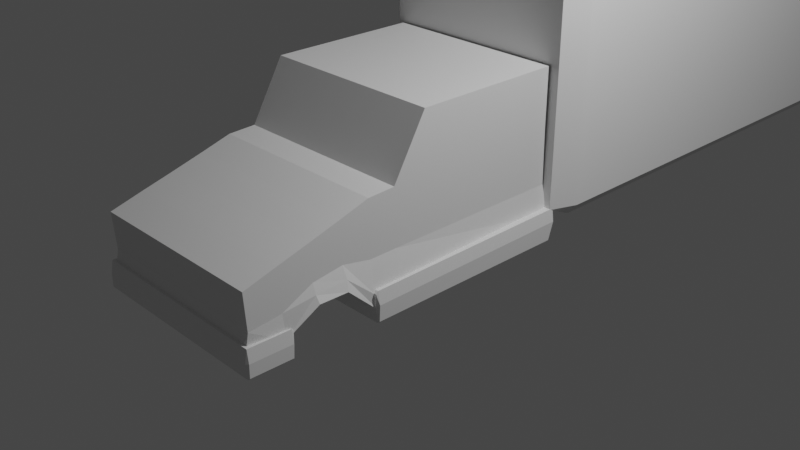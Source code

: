 # Source: Truck.blend  (saved by Blender 3.5.10; exported with 4.5.12 LTS)
import bpy
from mathutils import Matrix  # noqa: F401  (used for matrix-valued properties, if any)

bpy.ops.wm.read_factory_settings(use_empty=True)
scene = bpy.context.scene
scene.name = 'Scene'

# ---- collections
col_collection = bpy.data.collections.new('Collection'); scene.collection.children.link(col_collection)

# ---- materials (node trees are filled in below, after node groups)
mat_material = bpy.data.materials.new('Material')
mat_material.alpha_threshold = 0.0
mat_material.use_transparent_shadow = False
mat_material.roughness = 0.5
mat_material.line_color = (0.0, 0.0, 0.0, 1.0)

# ---- material node trees
mat_material.use_nodes = True; mat_material.node_tree.nodes.clear()
_N = mat_material.node_tree.nodes; _L = mat_material.node_tree.links
n0 = _N.new('ShaderNodeOutputMaterial'); n0.name = 'Material Output'; n0.location = (300, 300)
n1 = _N.new('ShaderNodeBsdfPrincipled'); n1.name = 'Principled BSDF'; n1.location = (10, 300)
n1.distribution = 'GGX'
n1.subsurface_method = 'RANDOM_WALK_SKIN'
n1.inputs[3].default_value = 1.45
n1.inputs[27].default_value = (0.0, 0.0, 0.0, 1.0)
n1.inputs[28].default_value = 1.0
_L.new(n1.outputs[0], n0.inputs[0])
n0.is_active_output = True

# ---- world
world_world = bpy.data.worlds.new('World'); scene.world = world_world
world_world.use_nodes = True; world_world.node_tree.nodes.clear()
_N = world_world.node_tree.nodes; _L = world_world.node_tree.links
n0 = _N.new('ShaderNodeOutputWorld'); n0.name = 'World Output'; n0.location = (300, 300)
n1 = _N.new('ShaderNodeBackground'); n1.name = 'Background'; n1.location = (10, 300)
n1.inputs[0].default_value = (0.05088, 0.05088, 0.05088, 1.0)
_L.new(n1.outputs[0], n0.inputs[0])
n0.is_active_output = True
world_world.color = (0.05088, 0.05088, 0.05088)
world_world.use_sun_shadow = False
world_world.sun_shadow_jitter_overblur = 0.0

# ---- cameras
cam_camera = bpy.data.cameras.new('Camera')
cam_camera.clip_end = 100.0
cam_camera.ortho_scale = 7.314

# ---- lights
light_light = bpy.data.lights.new('Light', 'POINT')
light_light.transmission_factor = 0.0
light_light.energy = 1000.0
light_light.shadow_soft_size = 0.1
light_light.shadow_maximum_resolution = 0.006
light_light.use_absolute_resolution = True

# ---- meshes
me_cube = bpy.data.meshes.new('Cube')
me_cube.from_pydata([(1.0, 1.0, 1.0), (1.083, 1.028, -0.09089), (1.0, -1.0, 1.0), (1.083, -0.9724, -0.09089), (-1.0, 1.0, 1.0), (-1.083, 1.028, -0.09089), (-1.0, -1.0, 1.0), (-1.083, -0.9724, -0.09089), (-0.9811, -2.619, -0.06786), (-1.0, -2.634, 0.5999), (1.0, -2.634, 0.5999), (0.9848, -2.619, -0.06941), (1.0, -0.6384, 1.626), (-1.0, -0.6384, 1.626), (1.0, 1.0, 1.626), (-1.0, 1.0, 1.626), (1.083, -1.27, -0.08306), (-1.083, -1.27, -0.08306), (-1.0, -1.298, 0.9872), (1.0, -1.298, 0.9872), (1.083, -1.611, 0.2326), (-1.0, -1.614, 0.8921), (-1.083, -1.611, 0.2326), (1.0, -1.614, 0.8921), (1.083, -1.925, 0.2379), (-1.0, -1.938, 0.7982), (-1.083, -1.925, 0.2379), (1.0, -1.938, 0.7982), (0.9803, -2.273, -0.07385), (-1.0, -2.288, 0.7002), (-0.9763, -2.273, -0.07189), (1.0, -2.288, 0.7002), (1.0, 1.014, 0.397), (-1.0, -0.9862, 0.397), (1.0, -0.9862, 0.397), (-1.0, 1.014, 0.397), (-1.0, -2.608, 0.2138), (1.0, -2.608, 0.2138), (-1.0, -1.284, 0.3945), (1.0, -1.284, 0.3945), (-1.0, -1.6, 0.4575), (1.0, -1.6, 0.4575), (-1.0, -1.928, 0.4132), (1.0, -1.928, 0.4132), (-1.0, -2.259, 0.2499), (1.0, -2.259, 0.2499), (1.044, 1.065, 0.08468), (1.082, -0.982, 0.08361), (-1.044, 1.065, 0.08468), (1.002, -2.641, 0.02145), (1.079, -1.304, 0.08592), (1.048, -1.593, 0.3302), (1.042, -1.932, 0.3116), (1.033, -2.246, 0.008356), (-1.082, -0.982, 0.08361), (-1.007, -2.641, 0.02105), (-1.079, -1.304, 0.08592), (-1.048, -1.593, 0.3302), (-1.042, -1.932, 0.3116), (-1.036, -2.246, 0.005248), (1.064, -2.205, -0.1775), (1.041, -2.205, -0.2005), (1.041, -2.182, -0.06547), (-1.037, -2.204, -0.1984), (-1.06, -2.204, -0.1754), (-1.037, -2.181, -0.0634), (1.065, -2.205, -0.03895), (1.042, -2.182, 0.07307), (1.042, -2.205, 0.09611), (-1.059, -2.204, -0.03684), (-1.036, -2.204, 0.09818), (-1.036, -2.181, 0.07514), (1.059, -2.658, -0.1767), (1.036, -2.681, -0.1766), (1.036, -2.658, -0.1997), (-1.065, -2.657, -0.1746), (-1.042, -2.657, -0.1976), (-1.042, -2.68, -0.1746), (1.06, -2.658, -0.03816), (1.037, -2.658, 0.09691), (1.037, -2.681, -0.03809), (-1.064, -2.657, -0.03604), (-1.041, -2.68, -0.03603), (-1.041, -2.657, 0.09898), (1.121, 1.01, -0.18), (1.095, 1.005, -0.2053), (1.096, 1.036, -0.1807), (-1.115, 1.005, -0.2051), (-1.139, 1.01, -0.1798), (-1.114, 1.036, -0.1806), (1.129, 1.061, 0.01425), (1.104, 1.087, 0.01539), (1.105, 1.068, 0.1517), (-1.131, 1.061, 0.01438), (-1.105, 1.068, 0.1518), (-1.106, 1.087, 0.01552), (1.121, -1.291, -0.18), (1.096, -1.317, -0.06789), (1.095, -1.291, -0.2053), (-1.139, -1.291, -0.1798), (-1.115, -1.291, -0.2051), (-1.114, -1.317, -0.06776), (1.129, -1.291, -0.01079), (1.105, -1.291, 0.1266), (1.104, -1.317, 0.101), (-1.131, -1.291, -0.01066), (-1.106, -1.317, 0.1011), (-1.105, -1.291, 0.1267)], [], [(2, 0, 14, 12), (30, 28, 11, 8), (33, 6, 4, 35), (5, 1, 3, 7), (32, 0, 2, 34), (37, 10, 9, 36), (31, 29, 9, 10), (45, 31, 10, 37), (59, 30, 8, 55), (14, 15, 13, 12), (6, 2, 12, 13), (4, 6, 13, 15), (54, 7, 17, 56), (34, 2, 19, 39), (2, 6, 18, 19), (7, 3, 16, 17), (56, 17, 22, 57), (39, 19, 23, 41), (19, 18, 21, 23), (17, 16, 20, 22), (57, 22, 26, 58), (41, 23, 27, 43), (23, 21, 25, 27), (22, 20, 24, 26), (58, 26, 30, 59), (43, 27, 31, 45), (27, 25, 29, 31), (26, 24, 28, 30), (52, 43, 45, 53), (25, 42, 44, 29), (51, 41, 43, 52), (21, 40, 42, 25), (50, 39, 41, 51), (18, 38, 40, 21), (47, 34, 39, 50), (6, 33, 38, 18), (29, 44, 36, 9), (53, 45, 37, 49), (49, 37, 36, 55), (48, 35, 32, 46), (46, 32, 34, 47), (54, 33, 35, 48), (7, 54, 48, 5), (1, 46, 47, 3), (5, 48, 46, 1), (11, 49, 55, 8), (28, 53, 49, 11), (3, 47, 50, 16), (16, 50, 51, 20), (20, 51, 52, 24), (24, 52, 53, 28), (42, 58, 59, 44), (40, 57, 58, 42), (38, 56, 57, 40), (33, 54, 56, 38), (44, 59, 55, 36), (98, 100, 87, 85), (104, 106, 101, 97), (105, 93, 88, 99), (86, 89, 95, 91), (92, 94, 107, 103), (74, 76, 63, 61), (80, 82, 77, 73), (81, 69, 64, 75), (62, 65, 71, 67), (68, 70, 83, 79), (60, 61, 62), (63, 64, 65), (66, 67, 68), (69, 70, 71), (72, 73, 74), (75, 76, 77), (78, 79, 80), (81, 82, 83), (66, 60, 62, 67), (61, 63, 65, 62), (64, 69, 71, 65), (70, 68, 67, 71), (78, 66, 68, 79), (69, 81, 83, 70), (82, 80, 79, 83), (72, 78, 80, 73), (81, 75, 77, 82), (76, 74, 73, 77), (60, 72, 74, 61), (75, 64, 63, 76), (66, 78, 72, 60), (84, 85, 86), (87, 88, 89), (90, 91, 92), (93, 94, 95), (96, 97, 98), (99, 100, 101), (102, 103, 104), (105, 106, 107), (90, 84, 86, 91), (85, 87, 89, 86), (88, 93, 95, 89), (94, 92, 91, 95), (102, 90, 92, 103), (93, 105, 107, 94), (106, 104, 103, 107), (96, 102, 104, 97), (105, 99, 101, 106), (100, 98, 97, 101), (84, 96, 98, 85), (99, 88, 87, 100), (90, 102, 96, 84)])
_uv = me_cube.uv_layers.new(name='UVMap')
_uv.uv.foreach_set('vector', [0.625, 0.75, 0.625, 0.5, 0.625, 0.5, 0.625, 0.75, 0.125, 0.75, 0.375, 0.75, 0.375, 0.75, 0.125, 0.75, 0.5, 0.0, 0.625, 0.0, 0.625, 0.25, 0.5, 0.25, 0.125, 0.5, 0.375, 0.5, 0.375, 0.75, 0.125, 0.75, 0.5, 0.5, 0.625, 0.5, 0.625, 0.75, 0.5, 0.75, 0.5, 0.75, 0.625, 0.75, 0.625, 1.0, 0.5, 1.0, 0.625, 0.75, 0.875, 0.75, 0.875, 0.75, 0.625, 0.75, 0.5, 0.75, 0.625, 0.75, 0.625, 0.75, 0.5, 0.75, 0.4351, 0.0, 0.375, 0.0, 0.375, 0.0, 0.4351, 0.0, 0.625, 0.5, 0.875, 0.5, 0.875, 0.75, 0.625, 0.75, 0.875, 0.75, 0.625, 0.75, 0.625, 0.75, 0.875, 0.75, 0.625, 0.25, 0.625, 0.0, 0.625, 0.0, 0.625, 0.25, 0.4351, 0.0, 0.375, 0.0, 0.375, 0.0, 0.4351, 0.0, 0.5, 0.75, 0.625, 0.75, 0.625, 0.75, 0.5, 0.75, 0.625, 0.75, 0.875, 0.75, 0.875, 0.75, 0.625, 0.75, 0.125, 0.75, 0.375, 0.75, 0.375, 0.75, 0.125, 0.75, 0.4351, 0.0, 0.375, 0.0, 0.375, 0.0, 0.4351, 0.0, 0.5, 0.75, 0.625, 0.75, 0.625, 0.75, 0.5, 0.75, 0.625, 0.75, 0.875, 0.75, 0.875, 0.75, 0.625, 0.75, 0.125, 0.75, 0.375, 0.75, 0.375, 0.75, 0.125, 0.75, 0.4351, 0.0, 0.375, 0.0, 0.375, 0.0, 0.4351, 0.0, 0.5, 0.75, 0.625, 0.75, 0.625, 0.75, 0.5, 0.75, 0.625, 0.75, 0.875, 0.75, 0.875, 0.75, 0.625, 0.75, 0.125, 0.75, 0.375, 0.75, 0.375, 0.75, 0.125, 0.75, 0.4351, 0.0, 0.375, 0.0, 0.375, 0.0, 0.4351, 0.0, 0.5, 0.75, 0.625, 0.75, 0.625, 0.75, 0.5, 0.75, 0.625, 0.75, 0.875, 0.75, 0.875, 0.75, 0.625, 0.75, 0.125, 0.75, 0.375, 0.75, 0.375, 0.75, 0.125, 0.75, 0.4351, 0.75, 0.5, 0.75, 0.5, 0.75, 0.4351, 0.75, 0.625, 0.0, 0.5, 0.0, 0.5, 0.0, 0.625, 0.0, 0.4351, 0.75, 0.5, 0.75, 0.5, 0.75, 0.4351, 0.75, 0.625, 0.0, 0.5, 0.0, 0.5, 0.0, 0.625, 0.0, 0.4351, 0.75, 0.5, 0.75, 0.5, 0.75, 0.4351, 0.75, 0.625, 0.0, 0.5, 0.0, 0.5, 0.0, 0.625, 0.0, 0.4351, 0.75, 0.5, 0.75, 0.5, 0.75, 0.4351, 0.75, 0.625, 0.0, 0.5, 0.0, 0.5, 0.0, 0.625, 0.0, 0.625, 0.0, 0.5, 0.0, 0.5, 0.0, 0.625, 0.0, 0.4351, 0.75, 0.5, 0.75, 0.5, 0.75, 0.4351, 0.75, 0.4351, 0.75, 0.5, 0.75, 0.5, 1.0, 0.4351, 1.0, 0.4351, 0.25, 0.5, 0.25, 0.5, 0.5, 0.4351, 0.5, 0.4351, 0.5, 0.5, 0.5, 0.5, 0.75, 0.4351, 0.75, 0.4351, 0.0, 0.5, 0.0, 0.5, 0.25, 0.4351, 0.25, 0.375, 0.0, 0.4351, 0.0, 0.4351, 0.25, 0.375, 0.25, 0.375, 0.5, 0.4351, 0.5, 0.4351, 0.75, 0.375, 0.75, 0.375, 0.25, 0.4351, 0.25, 0.4351, 0.5, 0.375, 0.5, 0.375, 0.75, 0.4351, 0.75, 0.4351, 1.0, 0.375, 1.0, 0.375, 0.75, 0.4351, 0.75, 0.4351, 0.75, 0.375, 0.75, 0.375, 0.75, 0.4351, 0.75, 0.4351, 0.75, 0.375, 0.75, 0.375, 0.75, 0.4351, 0.75, 0.4351, 0.75, 0.375, 0.75, 0.375, 0.75, 0.4351, 0.75, 0.4351, 0.75, 0.375, 0.75, 0.375, 0.75, 0.4351, 0.75, 0.4351, 0.75, 0.375, 0.75, 0.5, 0.0, 0.4351, 0.0, 0.4351, 0.0, 0.5, 0.0, 0.5, 0.0, 0.4351, 0.0, 0.4351, 0.0, 0.5, 0.0, 0.5, 0.0, 0.4351, 0.0, 0.4351, 0.0, 0.5, 0.0, 0.5, 0.0, 0.4351, 0.0, 0.4351, 0.0, 0.5, 0.0, 0.5, 0.0, 0.4351, 0.0, 0.4351, 0.0, 0.5, 0.0, 0.3778, 0.7527, 0.6222, 0.7527, 0.6222, 0.9973, 0.3778, 0.9973, 0.3778, 0.5289, 0.6222, 0.5289, 0.6222, 0.7211, 0.3778, 0.7211, 0.6277, 0.5287, 0.8723, 0.526, 0.8722, 0.7241, 0.6277, 0.7213, 0.3778, 0.02501, 0.6222, 0.02501, 0.6222, 0.225, 0.3778, 0.225, 0.3778, 0.2526, 0.6222, 0.2526, 0.6222, 0.4974, 0.3778, 0.4974, 0.3777, 0.7615, 0.6223, 0.7615, 0.6223, 0.9885, 0.3777, 0.9885, 0.3777, 0.5312, 0.6223, 0.5312, 0.6223, 0.7188, 0.3777, 0.7188, 0.6365, 0.5312, 0.8635, 0.5312, 0.8635, 0.7188, 0.6365, 0.7188, 0.3777, 0.03116, 0.6223, 0.03116, 0.6223, 0.2188, 0.3777, 0.2188, 0.3777, 0.2615, 0.6223, 0.2615, 0.6223, 0.4885, 0.3777, 0.4885, 0.1365, 0.7188, 0.1366, 0.75, 0.1251, 0.7191, 0.6223, 3.16e-05, 0.625, 0.03119, 0.6223, 0.03116, 0.1365, 0.5312, 0.1251, 0.5314, 0.1366, 0.5002, 0.625, 0.2189, 0.6223, 0.25, 0.6223, 0.2188, 0.3635, 0.7188, 0.375, 0.7191, 0.3636, 0.75, 0.625, 0.7189, 0.6223, 0.75, 0.6223, 0.7188, 0.3635, 0.5312, 0.3636, 0.5002, 0.375, 0.5314, 0.625, 0.5312, 0.6223, 0.5312, 0.6223, 0.5, 0.1365, 0.5312, 0.1365, 0.7188, 0.125, 0.7191, 0.125, 0.5314, 0.3777, 0.0, 0.6223, 0.0, 0.6223, 0.03116, 0.3777, 0.03116, 0.625, 0.03119, 0.625, 0.2189, 0.6223, 0.2188, 0.6223, 0.03116, 0.6223, 0.2615, 0.3777, 0.2615, 0.3777, 0.2188, 0.6223, 0.2188, 0.3635, 0.5312, 0.1365, 0.5312, 0.1366, 0.5, 0.3636, 0.5, 0.8635, 0.5312, 0.6365, 0.5312, 0.6366, 0.5, 0.8636, 0.5, 0.6223, 0.5312, 0.3777, 0.5312, 0.3777, 0.4885, 0.6223, 0.4885, 0.3635, 0.7188, 0.3635, 0.5312, 0.3777, 0.5312, 0.3777, 0.7188, 0.6365, 0.5312, 0.6365, 0.7188, 0.6223, 0.7188, 0.6223, 0.5312, 0.6223, 0.7615, 0.3777, 0.7615, 0.3777, 0.7188, 0.6223, 0.7188, 0.1365, 0.7188, 0.3635, 0.7188, 0.3636, 0.75, 0.1366, 0.75, 0.6365, 0.7188, 0.8635, 0.7188, 0.8636, 0.75, 0.6366, 0.75, 0.1365, 0.5312, 0.3635, 0.5312, 0.3635, 0.7188, 0.1365, 0.7188, 0.1278, 0.7241, 0.1277, 0.75, 0.125, 0.726, 0.6222, 0.0, 0.625, 0.01932, 0.6222, 0.02501, 0.1277, 0.526, 0.125, 0.526, 0.1276, 0.5011, 0.625, 0.2173, 0.6222, 0.2435, 0.6222, 0.225, 0.375, 0.7212, 0.3778, 0.7211, 0.3778, 0.75, 0.625, 0.7212, 0.6222, 0.75, 0.6222, 0.7211, 0.375, 0.5285, 0.3778, 0.5, 0.3778, 0.5289, 0.625, 0.5285, 0.6222, 0.5289, 0.6222, 0.5, 0.1277, 0.526, 0.1278, 0.7241, 0.125, 0.726, 0.125, 0.526, 0.3778, 0.0, 0.6222, 0.0, 0.6222, 0.02501, 0.3778, 0.02501, 0.625, 0.01933, 0.625, 0.2173, 0.6222, 0.225, 0.6222, 0.02501, 0.6222, 0.2526, 0.3778, 0.2526, 0.3778, 0.225, 0.6222, 0.225, 0.3723, 0.5287, 0.1277, 0.526, 0.1276, 0.5, 0.3724, 0.5, 0.8723, 0.526, 0.6277, 0.5287, 0.6276, 0.5, 0.8724, 0.5, 0.6222, 0.5289, 0.3778, 0.5289, 0.3778, 0.4974, 0.6222, 0.4974, 0.3723, 0.7213, 0.3723, 0.5287, 0.3778, 0.5289, 0.3778, 0.7211, 0.6277, 0.5287, 0.6277, 0.7213, 0.6222, 0.7211, 0.6222, 0.5289, 0.6222, 0.7527, 0.3778, 0.7527, 0.3778, 0.7211, 0.6222, 0.7211, 0.1278, 0.7241, 0.3723, 0.7213, 0.3723, 0.75, 0.1277, 0.75, 0.6277, 0.7213, 0.8722, 0.7241, 0.8723, 0.75, 0.6277, 0.75, 0.1277, 0.526, 0.3723, 0.5287, 0.3723, 0.7213, 0.1278, 0.7241])
me_cube.materials.append(mat_material)
me_cube.use_mirror_vertex_groups = False
me_cube.update()
me_cube_001 = bpy.data.meshes.new('Cube.001')
me_cube_001.from_pydata([(-0.9082, -0.9082, -1.022), (-0.9082, -1.0, -0.9298), (-1.0, -0.9082, -0.9298), (-0.9082, -1.0, 0.9082), (-0.9082, -0.9082, 1.0), (-1.0, -0.9082, 0.9082), (-0.9082, 1.0, -1.022), (-1.0, 1.0, -0.9298), (-1.0, 1.0, 0.9082), (-0.9082, 1.0, 1.0), (0.9082, -0.9082, -1.022), (1.0, -0.9082, -0.9298), (0.9082, -1.0, -0.9298), (0.9082, -0.9082, 1.0), (0.9082, -1.0, 0.9082), (1.0, -0.9082, 0.9082), (1.0, 1.0, -0.9298), (0.9082, 1.0, -1.022), (0.9082, 1.0, 1.0), (1.0, 1.0, 0.9082)], [], [(12, 14, 3, 1), (18, 9, 4, 13), (2, 5, 8, 7), (16, 19, 15, 11), (0, 1, 2), (3, 4, 5), (10, 11, 12), (13, 14, 15), (6, 0, 2, 7), (1, 3, 5, 2), (4, 9, 8, 5), (10, 17, 16, 11), (18, 13, 15, 19), (14, 12, 11, 15), (0, 10, 12, 1), (13, 4, 3, 14), (6, 17, 10, 0)])
_uv = me_cube_001.uv_layers.new(name='UVMap')
_uv.uv.foreach_set('vector', [0.3863, 0.7615, 0.6137, 0.7615, 0.6137, 0.9885, 0.3863, 0.9885, 0.6365, 0.5, 0.8635, 0.5, 0.8635, 0.7385, 0.6365, 0.7385, 0.3863, 0.01147, 0.6137, 0.01147, 0.6137, 0.25, 0.3863, 0.25, 0.3863, 0.5, 0.6137, 0.5, 0.6137, 0.7385, 0.3863, 0.7385, 0.375, 0.9885, 0.3863, 0.9885, 0.3863, 1.0, 0.6137, 0.9885, 0.625, 0.9885, 0.6137, 1.0, 0.375, 0.7615, 0.3863, 0.75, 0.3863, 0.7615, 0.625, 0.7615, 0.6137, 0.7615, 0.6137, 0.75, 0.1365, 0.5, 0.1365, 0.7385, 0.125, 0.7385, 0.125, 0.5, 0.3863, 0.9885, 0.6137, 0.9885, 0.6137, 1.0, 0.3863, 1.0, 0.8635, 0.7385, 0.8635, 0.5, 0.875, 0.5, 0.875, 0.7385, 0.3635, 0.7385, 0.3635, 0.5, 0.3863, 0.5, 0.3863, 0.7385, 0.6365, 0.5, 0.6365, 0.7385, 0.6137, 0.7385, 0.6137, 0.5, 0.6137, 0.7615, 0.3863, 0.7615, 0.3863, 0.7385, 0.6137, 0.7385, 0.375, 0.9885, 0.375, 0.7615, 0.3863, 0.7615, 0.3863, 0.9885, 0.625, 0.7615, 0.625, 0.9885, 0.6137, 0.9885, 0.6137, 0.7615, 0.1365, 0.5, 0.3635, 0.5, 0.3635, 0.7385, 0.1365, 0.7385])
me_cube_001.update()
me_cylinder = bpy.data.meshes.new('Cylinder')
me_cylinder.from_pydata([(0.0, 1.0, -1.0), (0.0, 1.0, 1.0), (0.1951, 0.9808, -1.0), (0.1951, 0.9808, 1.0), (0.3827, 0.9239, -1.0), (0.3827, 0.9239, 1.0), (0.5556, 0.8315, -1.0), (0.5556, 0.8315, 1.0), (0.7071, 0.7071, -1.0), (0.7071, 0.7071, 1.0), (0.8315, 0.5556, -1.0), (0.8315, 0.5556, 1.0), (0.9239, 0.3827, -1.0), (0.9239, 0.3827, 1.0), (0.9808, 0.1951, -1.0), (0.9808, 0.1951, 1.0), (1.0, 0.0, -1.0), (1.0, 0.0, 1.0), (0.9808, -0.1951, -1.0), (0.9808, -0.1951, 1.0), (0.9239, -0.3827, -1.0), (0.9239, -0.3827, 1.0), (0.8315, -0.5556, -1.0), (0.8315, -0.5556, 1.0), (0.7071, -0.7071, -1.0), (0.7071, -0.7071, 1.0), (0.5556, -0.8315, -1.0), (0.5556, -0.8315, 1.0), (0.3827, -0.9239, -1.0), (0.3827, -0.9239, 1.0), (0.1951, -0.9808, -1.0), (0.1951, -0.9808, 1.0), (0.0, -1.0, -1.0), (0.0, -1.0, 1.0), (-0.1951, -0.9808, -1.0), (-0.1951, -0.9808, 1.0), (-0.3827, -0.9239, -1.0), (-0.3827, -0.9239, 1.0), (-0.5556, -0.8315, -1.0), (-0.5556, -0.8315, 1.0), (-0.7071, -0.7071, -1.0), (-0.7071, -0.7071, 1.0), (-0.8315, -0.5556, -1.0), (-0.8315, -0.5556, 1.0), (-0.9239, -0.3827, -1.0), (-0.9239, -0.3827, 1.0), (-0.9808, -0.1951, -1.0), (-0.9808, -0.1951, 1.0), (-1.0, 0.0, -1.0), (-1.0, 0.0, 1.0), (-0.9808, 0.1951, -1.0), (-0.9808, 0.1951, 1.0), (-0.9239, 0.3827, -1.0), (-0.9239, 0.3827, 1.0), (-0.8315, 0.5556, -1.0), (-0.8315, 0.5556, 1.0), (-0.7071, 0.7071, -1.0), (-0.7071, 0.7071, 1.0), (-0.5556, 0.8315, -1.0), (-0.5556, 0.8315, 1.0), (-0.3827, 0.9239, -1.0), (-0.3827, 0.9239, 1.0), (-0.1951, 0.9808, -1.0), (-0.1951, 0.9808, 1.0)], [], [(0, 1, 3, 2), (2, 3, 5, 4), (4, 5, 7, 6), (6, 7, 9, 8), (8, 9, 11, 10), (10, 11, 13, 12), (12, 13, 15, 14), (14, 15, 17, 16), (16, 17, 19, 18), (18, 19, 21, 20), (20, 21, 23, 22), (22, 23, 25, 24), (24, 25, 27, 26), (26, 27, 29, 28), (28, 29, 31, 30), (30, 31, 33, 32), (32, 33, 35, 34), (34, 35, 37, 36), (36, 37, 39, 38), (38, 39, 41, 40), (40, 41, 43, 42), (42, 43, 45, 44), (44, 45, 47, 46), (46, 47, 49, 48), (48, 49, 51, 50), (50, 51, 53, 52), (52, 53, 55, 54), (54, 55, 57, 56), (56, 57, 59, 58), (58, 59, 61, 60), (3, 1, 63, 61, 59, 57, 55, 53, 51, 49, 47, 45, 43, 41, 39, 37, 35, 33, 31, 29, 27, 25, 23, 21, 19, 17, 15, 13, 11, 9, 7, 5), (60, 61, 63, 62), (62, 63, 1, 0), (0, 2, 4, 6, 8, 10, 12, 14, 16, 18, 20, 22, 24, 26, 28, 30, 32, 34, 36, 38, 40, 42, 44, 46, 48, 50, 52, 54, 56, 58, 60, 62)])
_uv = me_cylinder.uv_layers.new(name='UVMap')
_uv.uv.foreach_set('vector', [1.0, 0.5, 1.0, 1.0, 0.9688, 1.0, 0.9688, 0.5, 0.9688, 0.5, 0.9688, 1.0, 0.9375, 1.0, 0.9375, 0.5, 0.9375, 0.5, 0.9375, 1.0, 0.9062, 1.0, 0.9062, 0.5, 0.9062, 0.5, 0.9062, 1.0, 0.875, 1.0, 0.875, 0.5, 0.875, 0.5, 0.875, 1.0, 0.8438, 1.0, 0.8438, 0.5, 0.8438, 0.5, 0.8438, 1.0, 0.8125, 1.0, 0.8125, 0.5, 0.8125, 0.5, 0.8125, 1.0, 0.7812, 1.0, 0.7812, 0.5, 0.7812, 0.5, 0.7812, 1.0, 0.75, 1.0, 0.75, 0.5, 0.75, 0.5, 0.75, 1.0, 0.7188, 1.0, 0.7188, 0.5, 0.7188, 0.5, 0.7188, 1.0, 0.6875, 1.0, 0.6875, 0.5, 0.6875, 0.5, 0.6875, 1.0, 0.6562, 1.0, 0.6562, 0.5, 0.6562, 0.5, 0.6562, 1.0, 0.625, 1.0, 0.625, 0.5, 0.625, 0.5, 0.625, 1.0, 0.5938, 1.0, 0.5938, 0.5, 0.5938, 0.5, 0.5938, 1.0, 0.5625, 1.0, 0.5625, 0.5, 0.5625, 0.5, 0.5625, 1.0, 0.5312, 1.0, 0.5312, 0.5, 0.5312, 0.5, 0.5312, 1.0, 0.5, 1.0, 0.5, 0.5, 0.5, 0.5, 0.5, 1.0, 0.4688, 1.0, 0.4688, 0.5, 0.4688, 0.5, 0.4688, 1.0, 0.4375, 1.0, 0.4375, 0.5, 0.4375, 0.5, 0.4375, 1.0, 0.4062, 1.0, 0.4062, 0.5, 0.4062, 0.5, 0.4062, 1.0, 0.375, 1.0, 0.375, 0.5, 0.375, 0.5, 0.375, 1.0, 0.3438, 1.0, 0.3438, 0.5, 0.3438, 0.5, 0.3438, 1.0, 0.3125, 1.0, 0.3125, 0.5, 0.3125, 0.5, 0.3125, 1.0, 0.2812, 1.0, 0.2812, 0.5, 0.2812, 0.5, 0.2812, 1.0, 0.25, 1.0, 0.25, 0.5, 0.25, 0.5, 0.25, 1.0, 0.2188, 1.0, 0.2188, 0.5, 0.2188, 0.5, 0.2188, 1.0, 0.1875, 1.0, 0.1875, 0.5, 0.1875, 0.5, 0.1875, 1.0, 0.1562, 1.0, 0.1562, 0.5, 0.1562, 0.5, 0.1562, 1.0, 0.125, 1.0, 0.125, 0.5, 0.125, 0.5, 0.125, 1.0, 0.09375, 1.0, 0.09375, 0.5, 0.09375, 0.5, 0.09375, 1.0, 0.0625, 1.0, 0.0625, 0.5, 0.2968, 0.4854, 0.25, 0.49, 0.2032, 0.4854, 0.1582, 0.4717, 0.1167, 0.4496, 0.08029, 0.4197, 0.05045, 0.3833, 0.02827, 0.3418, 0.01461, 0.2968, 0.01, 0.25, 0.01461, 0.2032, 0.02827, 0.1582, 0.05045, 0.1167, 0.08029, 0.08029, 0.1167, 0.05045, 0.1582, 0.02827, 0.2032, 0.01461, 0.25, 0.01, 0.2968, 0.01461, 0.3418, 0.02827, 0.3833, 0.05045, 0.4197, 0.08029, 0.4496, 0.1167, 0.4717, 0.1582, 0.4854, 0.2032, 0.49, 0.25, 0.4854, 0.2968, 0.4717, 0.3418, 0.4496, 0.3833, 0.4197, 0.4197, 0.3833, 0.4496, 0.3418, 0.4717, 0.0625, 0.5, 0.0625, 1.0, 0.03125, 1.0, 0.03125, 0.5, 0.03125, 0.5, 0.03125, 1.0, 0.0, 1.0, 0.0, 0.5, 0.75, 0.49, 0.7968, 0.4854, 0.8418, 0.4717, 0.8833, 0.4496, 0.9197, 0.4197, 0.9496, 0.3833, 0.9717, 0.3418, 0.9854, 0.2968, 0.99, 0.25, 0.9854, 0.2032, 0.9717, 0.1582, 0.9496, 0.1167, 0.9197, 0.08029, 0.8833, 0.05045, 0.8418, 0.02827, 0.7968, 0.01461, 0.75, 0.01, 0.7032, 0.01461, 0.6582, 0.02827, 0.6167, 0.05045, 0.5803, 0.08029, 0.5504, 0.1167, 0.5283, 0.1582, 0.5146, 0.2032, 0.51, 0.25, 0.5146, 0.2968, 0.5283, 0.3418, 0.5504, 0.3833, 0.5803, 0.4197, 0.6167, 0.4496, 0.6582, 0.4717, 0.7032, 0.4854])
me_cylinder.update()

# ---- objects
ob_cube = bpy.data.objects.new('Cube', me_cube)
ob_light = bpy.data.objects.new('Light', light_light)
ob_camera = bpy.data.objects.new('Camera', cam_camera)
ob_cube_001 = bpy.data.objects.new('Cube.001', me_cube_001)
ob_cylinder = bpy.data.objects.new('Cylinder', me_cylinder)

# ---- transforms, parenting, visibility, modifiers, constraints
ob_cube.location = (0.0, 0.0, 0.0)
ob_cube.lock_rotations_4d = False
ob_cube.empty_display_type = 'ARROWS'
ob_cube.lineart.crease_threshold = 0.0
_m = ob_cube.modifiers.new('Solidify', 'SOLIDIFY')
_m.thickness = 0.02
ob_light.location = (4.076, 1.005, 5.904)
ob_light.rotation_euler = (0.6503, 0.05522, 1.866)
ob_light.lock_rotations_4d = False
ob_light.empty_display_type = 'ARROWS'
ob_light.color = (0.0, 0.0, 0.0, 0.0)
ob_light.lineart.crease_threshold = 0.0
ob_camera.location = (7.359, -6.926, 4.958)
ob_camera.rotation_euler = (1.109, 0.0, 0.8149)
ob_camera.lock_rotations_4d = False
ob_camera.empty_display_type = 'ARROWS'
ob_camera.color = (0.0, 0.0, 0.0, 0.0)
ob_camera.display_type = 'WIRE'
ob_camera.lineart.crease_threshold = 0.0
ob_cube_001.location = (0.01109, 4.211, 1.456)
ob_cube_001.scale = (1.2, 3.183, 1.413)
_m = ob_cube_001.modifiers.new('Solidify', 'SOLIDIFY')
_m.thickness = 0.08
ob_cylinder.location = (-1.103, -1.771, -0.161)
ob_cylinder.rotation_euler = (3.133, 1.571, 0.0)
ob_cylinder.scale = (0.381, 0.381, 0.1009)

# ---- collection membership
col_collection.objects.link(ob_cube)
col_collection.objects.link(ob_light)
col_collection.objects.link(ob_camera)
col_collection.objects.link(ob_cube_001)
col_collection.objects.link(ob_cylinder)

# ---- scene / render settings (as saved in the file)
scene.camera = ob_camera
scene.frame_start = 1; scene.frame_end = 250; scene.frame_set(1)
scene.render.engine = 'BLENDER_EEVEE_NEXT'
scene.cycles.sampling_pattern = 'TABULATED_SOBOL'
scene.view_settings.view_transform = 'Filmic'
bpy.context.view_layer.update()

